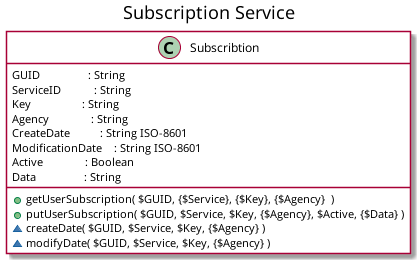

The diagram above was rendered by PlantUML. Its source (embedded in the PNG):
@startuml
title
    Subscription Service  
end title

skinparam cardBorderColor none
skinparam cardBackgroundColor none
skinparam cardShadowing false
skinparam defaultFontName Courier
skinparam BackgroundColor White

skinparam class {
	BackgroundColor White
}

class Subscribtion {
	{field}	GUID                : String
	{field}	ServiceID           : String
	{field}	Key                 : String
	{field}	Agency              : String
	{field}	CreateDate          : String ISO-8601
	{field}	ModificationDate    : String ISO-8601
	{field}	Active              : Boolean
	{field}	Data                : String

	+{method}	getUserSubscription( $GUID, {$Service}, {$Key}, {$Agency}  )
	+{method}	putUserSubscription( $GUID, $Service, $Key, {$Agency}, $Active, {$Data} )
	~createDate( $GUID, $Service, $Key, {$Agency} )
	~modifyDate( $GUID, $Service, $Key, {$Agency} )

}

@enduml